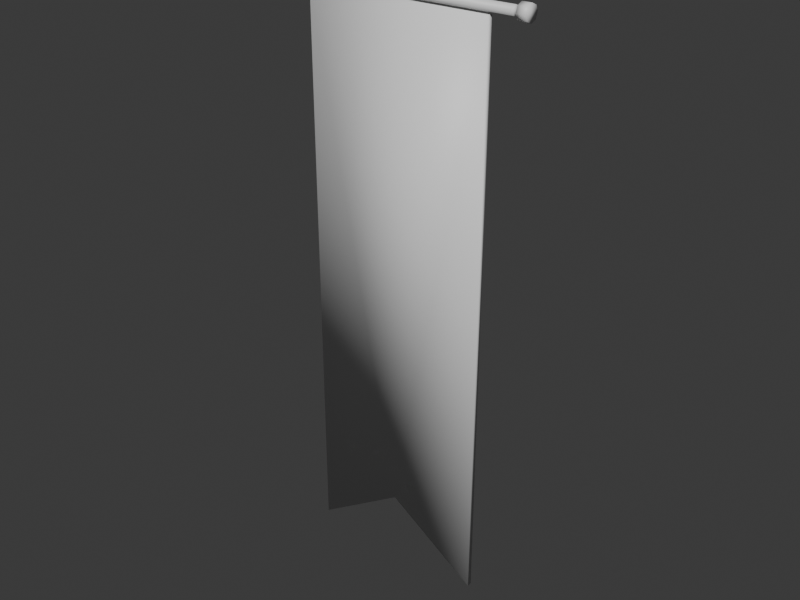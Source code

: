 # Source: RC_Prop_BannerWall_A.blend  (saved by Blender 5.2.45; exported with 4.5.12 LTS)
import bpy
from mathutils import Matrix  # noqa: F401  (used for matrix-valued properties, if any)

bpy.ops.wm.read_factory_settings(use_empty=True)
scene = bpy.context.scene
scene.name = 'Scene'

# ---- collections
col_collection = bpy.data.collections.new('Collection'); scene.collection.children.link(col_collection)

# ---- materials (node trees are filled in below, after node groups)
mat_m_base = bpy.data.materials.new('M_Base')
mat_m_base.diffuse_color = (0.55, 0.53, 0.5, 1.0)
mat_m_accent = bpy.data.materials.new('M_Accent')
mat_m_accent.diffuse_color = (0.25, 0.35, 0.55, 1.0)
mat_m_emit = bpy.data.materials.new('M_Emit')
mat_m_emit.diffuse_color = (1.0, 0.55, 0.1, 1.0)
mat_m_struct = bpy.data.materials.new('M_Struct')
mat_m_struct.diffuse_color = (0.35, 0.25, 0.18, 1.0)

# ---- material node trees
mat_m_base.use_nodes = True; mat_m_base.node_tree.nodes.clear()
_N = mat_m_base.node_tree.nodes; _L = mat_m_base.node_tree.links
n0 = _N.new('ShaderNodeBsdfPrincipled'); n0.name = 'Principled BSDF'; n0.location = (-200, 100)
n0.inputs[10].default_value = 0.005
n1 = _N.new('ShaderNodeOutputMaterial'); n1.name = 'Material Output'; n1.location = (200, 100)
_L.new(n0.outputs[0], n1.inputs[0])
n1.is_active_output = True
mat_m_accent.use_nodes = True; mat_m_accent.node_tree.nodes.clear()
_N = mat_m_accent.node_tree.nodes; _L = mat_m_accent.node_tree.links
n0 = _N.new('ShaderNodeBsdfPrincipled'); n0.name = 'Principled BSDF'; n0.location = (-200, 100)
n0.inputs[10].default_value = 0.005
n1 = _N.new('ShaderNodeOutputMaterial'); n1.name = 'Material Output'; n1.location = (200, 100)
_L.new(n0.outputs[0], n1.inputs[0])
n1.is_active_output = True
mat_m_emit.use_nodes = True; mat_m_emit.node_tree.nodes.clear()
_N = mat_m_emit.node_tree.nodes; _L = mat_m_emit.node_tree.links
n0 = _N.new('ShaderNodeBsdfPrincipled'); n0.name = 'Principled BSDF'; n0.location = (-200, 100)
n0.inputs[10].default_value = 0.005
n1 = _N.new('ShaderNodeOutputMaterial'); n1.name = 'Material Output'; n1.location = (200, 100)
_L.new(n0.outputs[0], n1.inputs[0])
n1.is_active_output = True
mat_m_struct.use_nodes = True; mat_m_struct.node_tree.nodes.clear()
_N = mat_m_struct.node_tree.nodes; _L = mat_m_struct.node_tree.links
n0 = _N.new('ShaderNodeBsdfPrincipled'); n0.name = 'Principled BSDF'; n0.location = (-200, 100)
n0.inputs[10].default_value = 0.005
n1 = _N.new('ShaderNodeOutputMaterial'); n1.name = 'Material Output'; n1.location = (200, 100)
_L.new(n0.outputs[0], n1.inputs[0])
n1.is_active_output = True

# ---- world
world_world = bpy.data.worlds.new('World'); scene.world = world_world
world_world.use_nodes = True; world_world.node_tree.nodes.clear()
_N = world_world.node_tree.nodes; _L = world_world.node_tree.links
n0 = _N.new('ShaderNodeOutputWorld'); n0.name = 'World Output'; n0.location = (200, 100)
n1 = _N.new('ShaderNodeBackground'); n1.name = 'Background'; n1.location = (-200, 100)
n1.inputs[0].default_value = (0.05088, 0.05088, 0.05088, 1.0)
_L.new(n1.outputs[0], n0.inputs[0])
n0.is_active_output = True
world_world.color = (0.05088, 0.05088, 0.05088)
world_world.sun_shadow_jitter_overblur = 0.0

# ---- meshes
me_rc_prop_bannerwall_a = bpy.data.meshes.new('RC_Prop_BannerWall_A')
me_rc_prop_bannerwall_a.from_pydata([(-0.75, -0.03, 3.62), (0.75, -0.03, 3.62), (-0.75, -0.03879, 3.599), (0.75, -0.03879, 3.599), (-0.75, -0.06, 3.59), (0.75, -0.06, 3.59), (-0.75, -0.08121, 3.599), (0.75, -0.08121, 3.599), (-0.75, -0.09, 3.62), (0.75, -0.09, 3.62), (-0.75, -0.08121, 3.641), (0.75, -0.08121, 3.641), (-0.75, -0.06, 3.65), (0.75, -0.06, 3.65), (-0.75, -0.03879, 3.641), (0.75, -0.03879, 3.641), (-0.78, -0.01, 3.62), (-0.72, -0.01, 3.62), (-0.78, -0.02464, 3.585), (-0.72, -0.02464, 3.585), (-0.78, -0.06, 3.57), (-0.72, -0.06, 3.57), (-0.78, -0.09536, 3.585), (-0.72, -0.09536, 3.585), (-0.78, -0.11, 3.62), (-0.72, -0.11, 3.62), (-0.78, -0.09536, 3.655), (-0.72, -0.09536, 3.655), (-0.78, -0.06, 3.67), (-0.72, -0.06, 3.67), (-0.78, -0.02464, 3.655), (-0.72, -0.02464, 3.655), (0.78, -0.01, 3.62), (0.84, -0.01, 3.62), (0.78, -0.02464, 3.585), (0.84, -0.02464, 3.585), (0.78, -0.06, 3.57), (0.84, -0.06, 3.57), (0.78, -0.09536, 3.585), (0.84, -0.09536, 3.585), (0.78, -0.11, 3.62), (0.84, -0.11, 3.62), (0.78, -0.09536, 3.655), (0.84, -0.09536, 3.655), (0.78, -0.06, 3.67), (0.84, -0.06, 3.67), (0.78, -0.02464, 3.655), (0.84, -0.02464, 3.655), (-0.6, -0.045, 0.0), (0.0, -0.045, 0.4), (0.6, -0.045, 0.0), (0.6, -0.045, 3.58), (-0.6, -0.045, 3.58), (-0.6, -0.075, 0.0), (0.0, -0.075, 0.4), (0.6, -0.075, 0.0), (0.6, -0.075, 3.58), (-0.6, -0.075, 3.58)], [], [(0, 1, 3, 2), (2, 3, 5, 4), (4, 5, 7, 6), (6, 7, 9, 8), (8, 9, 11, 10), (10, 11, 13, 12), (3, 1, 15, 13, 11, 9, 7, 5), (12, 13, 15, 14), (14, 15, 1, 0), (0, 2, 4, 6, 8, 10, 12, 14), (16, 17, 19, 18), (18, 19, 21, 20), (20, 21, 23, 22), (22, 23, 25, 24), (24, 25, 27, 26), (26, 27, 29, 28), (19, 17, 31, 29, 27, 25, 23, 21), (28, 29, 31, 30), (30, 31, 17, 16), (16, 18, 20, 22, 24, 26, 28, 30), (32, 33, 35, 34), (34, 35, 37, 36), (36, 37, 39, 38), (38, 39, 41, 40), (40, 41, 43, 42), (42, 43, 45, 44), (35, 33, 47, 45, 43, 41, 39, 37), (44, 45, 47, 46), (46, 47, 33, 32), (32, 34, 36, 38, 40, 42, 44, 46), (48, 52, 51, 50, 49), (53, 54, 55, 56, 57), (48, 49, 54, 53), (49, 50, 55, 54), (50, 51, 56, 55), (51, 52, 57, 56), (52, 48, 53, 57)])
me_rc_prop_bannerwall_a.polygons.foreach_set('use_smooth', [True] * 37)
me_rc_prop_bannerwall_a.polygons.foreach_set('material_index', [3, 3, 3, 3, 3, 3, 3, 3, 3, 3, 3, 3, 3, 3, 3, 3, 3, 3, 3, 3, 3, 3, 3, 3, 3, 3, 3, 3, 3, 3, 1, 1, 1, 1, 1, 1, 1])
_k = set([(0, 1), (0, 2), (0, 14), (1, 3), (1, 15), (2, 3), (2, 4), (3, 5), (4, 5), (4, 6), (5, 7), (6, 7), (6, 8), (7, 9), (8, 9), (8, 10), (9, 11), (10, 11), (10, 12), (11, 13), (12, 13), (12, 14), (13, 15), (14, 15), (16, 17), (16, 18), (16, 30), (17, 19), (17, 31), (18, 19), (18, 20), (19, 21), (20, 21), (20, 22), (21, 23), (22, 23), (22, 24), (23, 25), (24, 25), (24, 26), (25, 27), (26, 27), (26, 28), (27, 29), (28, 29), (28, 30), (29, 31), (30, 31), (32, 33), (32, 34), (32, 46), (33, 35), (33, 47), (34, 35), (34, 36), (35, 37), (36, 37), (36, 38), (37, 39), (38, 39), (38, 40), (39, 41), (40, 41), (40, 42), (41, 43), (42, 43), (42, 44), (43, 45), (44, 45), (44, 46), (45, 47), (46, 47), (48, 49), (48, 52), (48, 53), (49, 50), (49, 54), (50, 51), (50, 55), (51, 52), (51, 56), (52, 57), (53, 54), (53, 57), (54, 55), (55, 56), (56, 57)])
me_rc_prop_bannerwall_a.attributes.new('sharp_edge', 'BOOLEAN', 'EDGE').data.foreach_set('value', [ (min(e.vertices), max(e.vertices)) in _k for e in me_rc_prop_bannerwall_a.edges])
_uv = me_rc_prop_bannerwall_a.uv_layers.new(name='UVMap')
_uv.uv.foreach_set('vector', [-0.75, 3.62, 0.75, 3.62, 0.75, 3.599, -0.75, 3.599, -0.75, -0.03879, 0.75, -0.03879, 0.75, -0.06, -0.75, -0.06, -0.75, -0.06, 0.75, -0.06, 0.75, -0.08121, -0.75, -0.08121, -0.75, 3.599, 0.75, 3.599, 0.75, 3.62, -0.75, 3.62, -0.75, 3.62, 0.75, 3.62, 0.75, 3.641, -0.75, 3.641, -0.75, -0.08121, 0.75, -0.08121, 0.75, -0.06, -0.75, -0.06, -0.03879, 3.599, -0.03, 3.62, -0.03879, 3.641, -0.06, 3.65, -0.08121, 3.641, -0.09, 3.62, -0.08121, 3.599, -0.06, 3.59, -0.75, -0.06, 0.75, -0.06, 0.75, -0.03879, -0.75, -0.03879, -0.75, 3.641, 0.75, 3.641, 0.75, 3.62, -0.75, 3.62, -0.03, 3.62, -0.03879, 3.599, -0.06, 3.59, -0.08121, 3.599, -0.09, 3.62, -0.08121, 3.641, -0.06, 3.65, -0.03879, 3.641, -0.78, 3.62, -0.72, 3.62, -0.72, 3.585, -0.78, 3.585, -0.78, -0.02464, -0.72, -0.02464, -0.72, -0.06, -0.78, -0.06, -0.78, -0.06, -0.72, -0.06, -0.72, -0.09536, -0.78, -0.09536, -0.78, 3.585, -0.72, 3.585, -0.72, 3.62, -0.78, 3.62, -0.78, 3.62, -0.72, 3.62, -0.72, 3.655, -0.78, 3.655, -0.78, -0.09536, -0.72, -0.09536, -0.72, -0.06, -0.78, -0.06, -0.02464, 3.585, -0.01, 3.62, -0.02464, 3.655, -0.06, 3.67, -0.09536, 3.655, -0.11, 3.62, -0.09536, 3.585, -0.06, 3.57, -0.78, -0.06, -0.72, -0.06, -0.72, -0.02464, -0.78, -0.02464, -0.78, 3.655, -0.72, 3.655, -0.72, 3.62, -0.78, 3.62, -0.01, 3.62, -0.02464, 3.585, -0.06, 3.57, -0.09536, 3.585, -0.11, 3.62, -0.09536, 3.655, -0.06, 3.67, -0.02464, 3.655, 0.78, 3.62, 0.84, 3.62, 0.84, 3.585, 0.78, 3.585, 0.78, -0.02464, 0.84, -0.02464, 0.84, -0.06, 0.78, -0.06, 0.78, -0.06, 0.84, -0.06, 0.84, -0.09536, 0.78, -0.09536, 0.78, 3.585, 0.84, 3.585, 0.84, 3.62, 0.78, 3.62, 0.78, 3.62, 0.84, 3.62, 0.84, 3.655, 0.78, 3.655, 0.78, -0.09536, 0.84, -0.09536, 0.84, -0.06, 0.78, -0.06, -0.02464, 3.585, -0.01, 3.62, -0.02464, 3.655, -0.06, 3.67, -0.09536, 3.655, -0.11, 3.62, -0.09536, 3.585, -0.06, 3.57, 0.78, -0.06, 0.84, -0.06, 0.84, -0.02464, 0.78, -0.02464, 0.78, 3.655, 0.84, 3.655, 0.84, 3.62, 0.78, 3.62, -0.01, 3.62, -0.02464, 3.585, -0.06, 3.57, -0.09536, 3.585, -0.11, 3.62, -0.09536, 3.655, -0.06, 3.67, -0.02464, 3.655, -0.6, 0.0, -0.6, 3.58, 0.6, 3.58, 0.6, 0.0, 0.0, 0.4, -0.6, 0.0, 0.0, 0.4, 0.6, 0.0, 0.6, 3.58, -0.6, 3.58, -0.6, -0.045, 0.0, -0.045, 0.0, -0.075, -0.6, -0.075, 0.0, -0.045, 0.6, -0.045, 0.6, -0.075, 0.0, -0.075, -0.045, 0.0, -0.045, 3.58, -0.075, 3.58, -0.075, 0.0, 0.6, -0.045, -0.6, -0.045, -0.6, -0.075, 0.6, -0.075, -0.045, 3.58, -0.045, 0.0, -0.075, 0.0, -0.075, 3.58])
me_rc_prop_bannerwall_a.materials.append(mat_m_base)
me_rc_prop_bannerwall_a.materials.append(mat_m_accent)
me_rc_prop_bannerwall_a.materials.append(mat_m_emit)
me_rc_prop_bannerwall_a.materials.append(mat_m_struct)
me_rc_prop_bannerwall_a.update()

# ---- objects
ob_rc_prop_bannerwall_a = bpy.data.objects.new('RC_Prop_BannerWall_A', me_rc_prop_bannerwall_a)

# ---- transforms, parenting, visibility, modifiers, constraints
ob_rc_prop_bannerwall_a.location = (0.0, 0.0, 0.0)

# ---- collection membership
scene.collection.objects.link(ob_rc_prop_bannerwall_a)

# ---- scene / render settings (as saved in the file)
scene.frame_start = 1; scene.frame_end = 250; scene.frame_set(1)
scene.render.engine = 'BLENDER_EEVEE_NEXT'
scene.render.resolution_x = 1200
scene.render.resolution_y = 900
scene.render.bake_bias = 0.0
scene.render.bake_samples = 0
scene.render.compositor_device = 'GPU'
scene.eevee.use_volume_custom_range = False
scene.eevee.fast_gi_thickness_near = 0.1
scene.eevee.fast_gi_thickness_far = 0.0
scene.eevee.ray_tracing_options.screen_trace_thickness = 0.1
bpy.context.view_layer.update()

# ---- added for rendering (the .blend has no active camera and no usable light): camera, sun
cam_auto = bpy.data.cameras.new('AutoCamera')
cam_auto.lens = 50.0
cam_auto.sensor_width = 36.0
cam_auto.clip_end = 1000.0
ob_auto_camera = bpy.data.objects.new('AutoCamera', cam_auto)
scene.collection.objects.link(ob_auto_camera)
ob_auto_camera.location = (3.74283, -4.51539, 4.80526)
ob_auto_camera.rotation_euler = (1.09748, -7.21219e-08, 0.694738)
scene.camera = ob_auto_camera
light_auto_sun = bpy.data.lights.new('AutoSun', 'SUN')
light_auto_sun.energy = 3.0
light_auto_sun.angle = 0.0523599
ob_auto_sun = bpy.data.objects.new('AutoSun', light_auto_sun)
scene.collection.objects.link(ob_auto_sun)
ob_auto_sun.rotation_euler = (0.872665, 0.174533, 0.523599)
bpy.context.view_layer.update()
